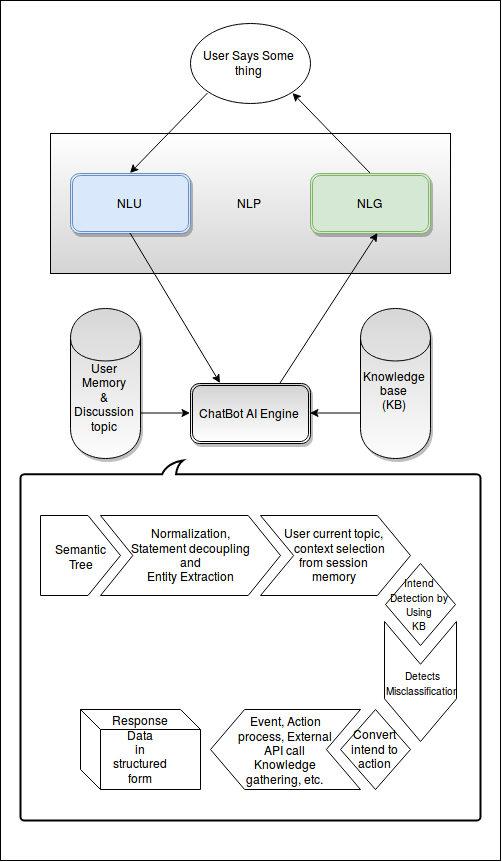

The diagram above was exported from draw.io. Its source (the exported page's mxGraphModel, read from the mxfile embedded in the PNG):
<mxGraphModel dx="1123" dy="1105" grid="1" gridSize="10" guides="1" tooltips="1" connect="1" arrows="1" fold="1" page="1" pageScale="1" pageWidth="850" pageHeight="1100" background="#FFFFFF" math="0" shadow="0">
  <root>
    <mxCell id="0" />
    <mxCell id="1" parent="0" />
    <mxCell id="38" value="" style="whiteSpace=wrap;html=1;" vertex="1" parent="1">
      <mxGeometry x="60" y="30" width="500" height="860" as="geometry" />
    </mxCell>
    <mxCell id="2" value="User Says Some thing" style="ellipse;whiteSpace=wrap;html=1;" vertex="1" parent="1">
      <mxGeometry x="250" y="53" width="120" height="80" as="geometry" />
    </mxCell>
    <mxCell id="4" value="NLP" style="whiteSpace=wrap;html=1;shadow=0;gradientColor=#ffffff;fillColor=#D4D4D4;gradientDirection=north;" vertex="1" parent="1">
      <mxGeometry x="110" y="163" width="400" height="140" as="geometry" />
    </mxCell>
    <mxCell id="3" value="NLU" style="shape=ext;double=1;rounded=1;whiteSpace=wrap;html=1;fillColor=#dae8fc;strokeColor=#6c8ebf;shadow=1;" vertex="1" parent="1">
      <mxGeometry x="130" y="203" width="120" height="60" as="geometry" />
    </mxCell>
    <mxCell id="5" value="NLG" style="shape=ext;double=1;rounded=1;whiteSpace=wrap;html=1;fillColor=#d5e8d4;strokeColor=#82b366;shadow=1;" vertex="1" parent="1">
      <mxGeometry x="370" y="203" width="120" height="60" as="geometry" />
    </mxCell>
    <mxCell id="6" value="" style="endArrow=classic;html=1;exitX=0;exitY=1;entryX=0.5;entryY=0;" edge="1" parent="1" source="2" target="3">
      <mxGeometry width="50" height="50" relative="1" as="geometry">
        <mxPoint x="110" y="373" as="sourcePoint" />
        <mxPoint x="160" y="323" as="targetPoint" />
      </mxGeometry>
    </mxCell>
    <mxCell id="7" value="" style="endArrow=classic;html=1;entryX=1;entryY=1;exitX=0.5;exitY=0;" edge="1" parent="1" source="5" target="2">
      <mxGeometry width="50" height="50" relative="1" as="geometry">
        <mxPoint x="420" y="243" as="sourcePoint" />
        <mxPoint x="470" y="193" as="targetPoint" />
      </mxGeometry>
    </mxCell>
    <mxCell id="8" value="&lt;br&gt;Knowledge base&lt;br&gt;(KB)" style="shape=cylinder;whiteSpace=wrap;html=1;shadow=1;fillColor=#D4D4D4;gradientColor=#ffffff;" vertex="1" parent="1">
      <mxGeometry x="420" y="338" width="70" height="150" as="geometry" />
    </mxCell>
    <mxCell id="10" value="&lt;br&gt;&lt;br&gt;User Memory&lt;br&gt;&amp;amp; Discussion topic " style="shape=cylinder;whiteSpace=wrap;html=1;shadow=1;fillColor=#D4D4D4;gradientColor=#ffffff;" vertex="1" parent="1">
      <mxGeometry x="130" y="338" width="70" height="150" as="geometry" />
    </mxCell>
    <mxCell id="11" value="ChatBot AI Engine" style="shape=ext;double=1;rounded=1;whiteSpace=wrap;html=1;shadow=1;fillColor=#D4D4D4;gradientColor=#ffffff;" vertex="1" parent="1">
      <mxGeometry x="250" y="413" width="120" height="60" as="geometry" />
    </mxCell>
    <mxCell id="12" value="" style="endArrow=classic;html=1;exitX=1;exitY=0.7;entryX=0;entryY=0.5;" edge="1" parent="1" source="10" target="11">
      <mxGeometry width="50" height="50" relative="1" as="geometry">
        <mxPoint x="150" y="493" as="sourcePoint" />
        <mxPoint x="200" y="443" as="targetPoint" />
      </mxGeometry>
    </mxCell>
    <mxCell id="13" value="" style="endArrow=classic;html=1;entryX=1;entryY=0.5;exitX=0;exitY=0.7;" edge="1" parent="1" source="8" target="11">
      <mxGeometry width="50" height="50" relative="1" as="geometry">
        <mxPoint x="110" y="723" as="sourcePoint" />
        <mxPoint x="160" y="673" as="targetPoint" />
      </mxGeometry>
    </mxCell>
    <mxCell id="14" value="" style="endArrow=classic;html=1;exitX=0.5;exitY=1;entryX=0.25;entryY=0;" edge="1" parent="1" source="3" target="11">
      <mxGeometry width="50" height="50" relative="1" as="geometry">
        <mxPoint x="170" y="403" as="sourcePoint" />
        <mxPoint x="220" y="353" as="targetPoint" />
      </mxGeometry>
    </mxCell>
    <mxCell id="15" value="" style="endArrow=classic;html=1;exitX=0.75;exitY=0;entryX=0.558;entryY=1;entryPerimeter=0;" edge="1" parent="1" source="11" target="5">
      <mxGeometry width="50" height="50" relative="1" as="geometry">
        <mxPoint x="140" y="473" as="sourcePoint" />
        <mxPoint x="450" y="383" as="targetPoint" />
      </mxGeometry>
    </mxCell>
    <mxCell id="18" value="" style="strokeWidth=2;whiteSpace=wrap;html=1;shape=mxgraph.basic.roundRectCallout;dx=311.43;dy=13.86;size=3.71;rotation=-180;" vertex="1" parent="1">
      <mxGeometry x="80" y="490" width="460" height="360" as="geometry" />
    </mxCell>
    <mxCell id="20" value="Normalization, &lt;br&gt;Statement decoupling&lt;br&gt;and &lt;br&gt;Entity Extraction" style="shape=step;whiteSpace=wrap;html=1;size=0.17944444444444452;" vertex="1" parent="1">
      <mxGeometry x="160" y="545" width="180" height="80" as="geometry" />
    </mxCell>
    <mxCell id="21" value="User current topic,&lt;br&gt;&amp;nbsp;&amp;nbsp;&amp;nbsp; context selection &lt;br&gt;from session&lt;br&gt;memory" style="shape=step;whiteSpace=wrap;html=1;size=0.22095238095238073;" vertex="1" parent="1">
      <mxGeometry x="320" y="545" width="150" height="80" as="geometry" />
    </mxCell>
    <mxCell id="22" value="&lt;font style=&quot;font-size: 10px&quot;&gt;Intend Detection by Using &lt;br&gt;KB&lt;/font&gt;" style="rhombus;whiteSpace=wrap;html=1;rotation=0;" vertex="1" parent="1">
      <mxGeometry x="445" y="593" width="70" height="82" as="geometry" />
    </mxCell>
    <mxCell id="26" value="" style="shape=offPageConnector;whiteSpace=wrap;html=1;rotation=-90;size=0.40625;" vertex="1" parent="1">
      <mxGeometry x="100" y="545" width="80" height="80" as="geometry" />
    </mxCell>
    <mxCell id="27" value="Semantic &lt;br&gt;Tree" style="text;html=1;strokeColor=none;fillColor=none;align=center;verticalAlign=middle;whiteSpace=wrap;" vertex="1" parent="1">
      <mxGeometry x="120" y="575" width="40" height="20" as="geometry" />
    </mxCell>
    <mxCell id="30" value="" style="shape=step;whiteSpace=wrap;html=1;size=0.22746031746031728;rotation=180;" vertex="1" parent="1">
      <mxGeometry x="270" y="739" width="150" height="80" as="geometry" />
    </mxCell>
    <mxCell id="31" value="Convert intend to action" style="rhombus;whiteSpace=wrap;html=1;rotation=0;" vertex="1" parent="1">
      <mxGeometry x="400" y="739" width="70" height="80" as="geometry" />
    </mxCell>
    <mxCell id="32" value="Event, Action process, External API call&lt;br&gt;Knowledge gathering, etc.&lt;br&gt;" style="text;html=1;strokeColor=none;fillColor=none;align=center;verticalAlign=middle;whiteSpace=wrap;" vertex="1" parent="1">
      <mxGeometry x="295" y="765" width="100" height="28" as="geometry" />
    </mxCell>
    <mxCell id="35" value="Response&lt;br&gt;Data &lt;br&gt;in &lt;br&gt;structured&lt;br&gt;form" style="shape=cube;whiteSpace=wrap;html=1;" vertex="1" parent="1">
      <mxGeometry x="140" y="739" width="120" height="80" as="geometry" />
    </mxCell>
    <mxCell id="36" value="" style="shape=step;whiteSpace=wrap;html=1;rotation=90;size=0.35625;" vertex="1" parent="1">
      <mxGeometry x="420" y="675" width="120" height="72" as="geometry" />
    </mxCell>
    <mxCell id="37" value="&lt;font style=&quot;font-size: 10px&quot;&gt;Detects&lt;br&gt;&lt;font&gt;Misclassification&lt;/font&gt;&lt;/font&gt;" style="text;html=1;strokeColor=none;fillColor=none;align=center;verticalAlign=middle;whiteSpace=wrap;" vertex="1" parent="1">
      <mxGeometry x="460" y="701" width="40" height="20" as="geometry" />
    </mxCell>
  </root>
</mxGraphModel>